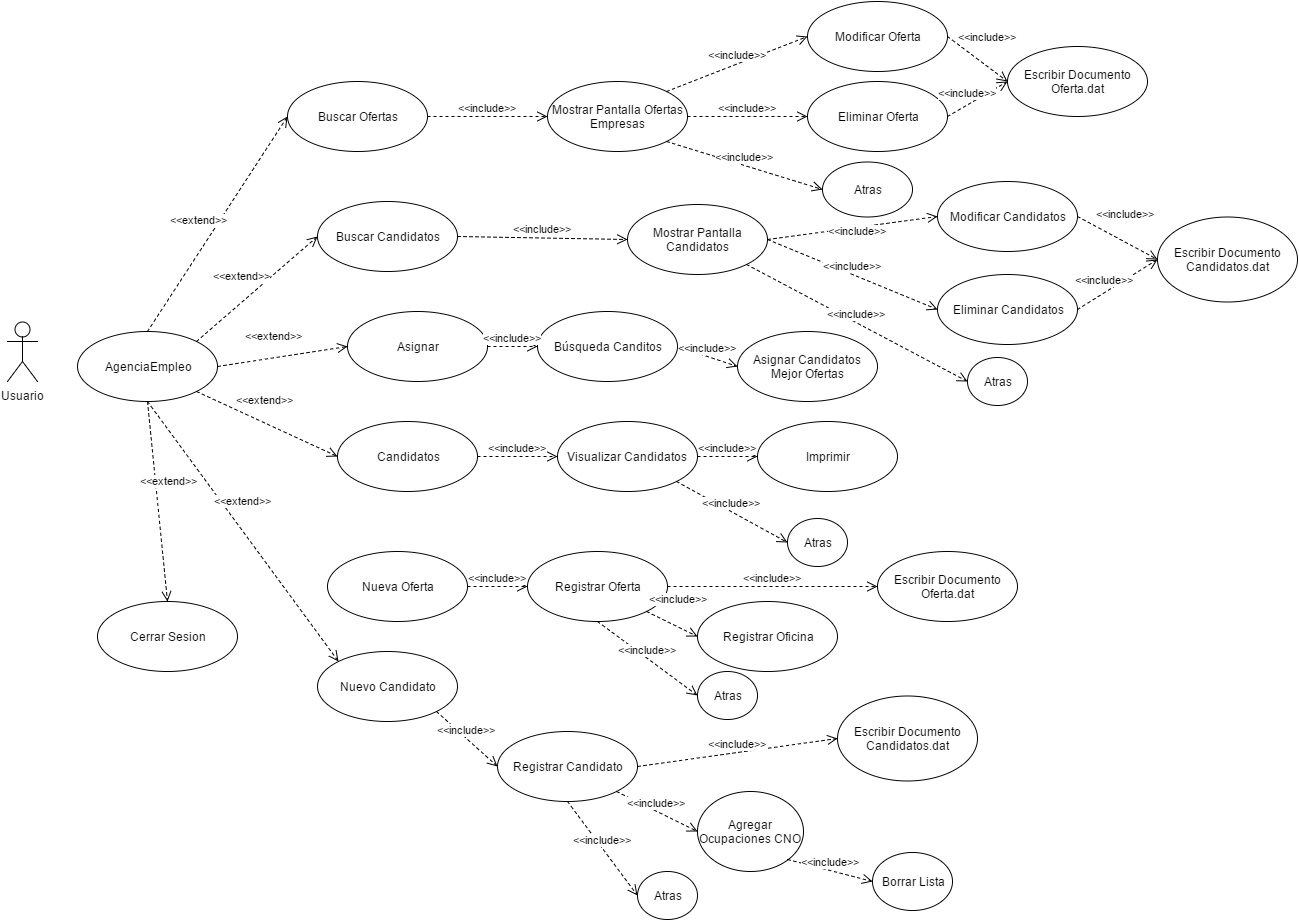

The diagram above was exported from draw.io. Its source (the exported page's mxGraphModel, read from the mxfile embedded in the PNG):
<mxGraphModel dx="1426" dy="745" grid="1" gridSize="10" guides="1" tooltips="1" connect="1" arrows="1" fold="1" page="1" pageScale="1" pageWidth="826" pageHeight="1169" background="#ffffff" math="0" shadow="0">
  <root>
    <mxCell id="0" />
    <mxCell id="1" parent="0" />
    <mxCell id="2" value="Usuario" style="shape=umlActor;verticalLabelPosition=bottom;labelBackgroundColor=#ffffff;verticalAlign=top;html=1;" parent="1" vertex="1">
      <mxGeometry x="50" y="340" width="30" height="60" as="geometry" />
    </mxCell>
    <mxCell id="3" value="AgenciaEmpleo" style="ellipse;whiteSpace=wrap;html=1;" parent="1" vertex="1">
      <mxGeometry x="120" y="350" width="140" height="70" as="geometry" />
    </mxCell>
    <mxCell id="4" value="Buscar Ofertas" style="ellipse;whiteSpace=wrap;html=1;" parent="1" vertex="1">
      <mxGeometry x="330" y="100" width="140" height="70" as="geometry" />
    </mxCell>
    <mxCell id="5" value="Buscar Candidatos" style="ellipse;whiteSpace=wrap;html=1;" parent="1" vertex="1">
      <mxGeometry x="360" y="220" width="140" height="70" as="geometry" />
    </mxCell>
    <mxCell id="6" value="Asignar" style="ellipse;whiteSpace=wrap;html=1;" parent="1" vertex="1">
      <mxGeometry x="390" y="330" width="140" height="70" as="geometry" />
    </mxCell>
    <mxCell id="7" value="Nueva Oferta" style="ellipse;whiteSpace=wrap;html=1;" parent="1" vertex="1">
      <mxGeometry x="370" y="570" width="140" height="70" as="geometry" />
    </mxCell>
    <mxCell id="8" value="Nuevo Candidato" style="ellipse;whiteSpace=wrap;html=1;" parent="1" vertex="1">
      <mxGeometry x="360" y="670" width="140" height="70" as="geometry" />
    </mxCell>
    <mxCell id="9" value="Candidatos" style="ellipse;whiteSpace=wrap;html=1;" parent="1" vertex="1">
      <mxGeometry x="380" y="440" width="140" height="70" as="geometry" />
    </mxCell>
    <mxCell id="10" value="&amp;lt;&amp;lt;extend&amp;gt;&amp;gt;" style="html=1;verticalAlign=bottom;endArrow=open;dashed=1;endSize=8;exitX=0.5;exitY=0;entryX=0;entryY=0.5;" parent="1" source="3" target="4" edge="1">
      <mxGeometry x="-0.1051" y="13" relative="1" as="geometry">
        <mxPoint x="210" y="270" as="sourcePoint" />
        <mxPoint x="290" y="190" as="targetPoint" />
        <mxPoint as="offset" />
      </mxGeometry>
    </mxCell>
    <mxCell id="11" value="&amp;lt;&amp;lt;extend&amp;gt;&amp;gt;" style="html=1;verticalAlign=bottom;endArrow=open;dashed=1;endSize=8;exitX=1;exitY=0;entryX=0;entryY=0.5;" parent="1" source="3" target="5" edge="1">
      <mxGeometry x="-0.1051" y="13" relative="1" as="geometry">
        <mxPoint x="234" y="408" as="sourcePoint" />
        <mxPoint x="387" y="273" as="targetPoint" />
        <mxPoint as="offset" />
      </mxGeometry>
    </mxCell>
    <mxCell id="13" value="&amp;lt;&amp;lt;extend&amp;gt;&amp;gt;" style="html=1;verticalAlign=bottom;endArrow=open;dashed=1;endSize=8;exitX=1;exitY=1;entryX=0;entryY=0.5;" parent="1" source="3" target="9" edge="1">
      <mxGeometry x="-0.1051" y="13" relative="1" as="geometry">
        <mxPoint x="142" y="498" as="sourcePoint" />
        <mxPoint x="273" y="453" as="targetPoint" />
        <mxPoint as="offset" />
      </mxGeometry>
    </mxCell>
    <mxCell id="14" value="&amp;lt;&amp;lt;extend&amp;gt;&amp;gt;" style="html=1;verticalAlign=bottom;endArrow=open;dashed=1;endSize=8;exitX=1;exitY=0.5;entryX=0;entryY=0.5;" parent="1" source="3" target="6" edge="1">
      <mxGeometry x="-0.1051" y="13" relative="1" as="geometry">
        <mxPoint x="220" y="430" as="sourcePoint" />
        <mxPoint x="351" y="385" as="targetPoint" />
        <mxPoint as="offset" />
      </mxGeometry>
    </mxCell>
    <mxCell id="15" value="&amp;lt;&amp;lt;extend&amp;gt;&amp;gt;" style="html=1;verticalAlign=bottom;endArrow=open;dashed=1;endSize=8;exitX=0.5;exitY=1;entryX=0;entryY=0;" parent="1" source="3" target="8" edge="1">
      <mxGeometry x="-0.1051" y="13" relative="1" as="geometry">
        <mxPoint x="190" y="457" as="sourcePoint" />
        <mxPoint x="391" y="617" as="targetPoint" />
        <mxPoint as="offset" />
      </mxGeometry>
    </mxCell>
    <mxCell id="16" value="&amp;lt;&amp;lt;extend&amp;gt;&amp;gt;" style="html=1;verticalAlign=bottom;endArrow=open;dashed=1;endSize=8;exitX=0.5;exitY=1;entryX=0.5;entryY=0;" parent="1" source="3" target="74" edge="1">
      <mxGeometry x="-0.1051" y="13" relative="1" as="geometry">
        <mxPoint x="70" y="420" as="sourcePoint" />
        <mxPoint x="240" y="705" as="targetPoint" />
        <mxPoint as="offset" />
      </mxGeometry>
    </mxCell>
    <mxCell id="17" value="Mostrar Pantalla Ofertas Empresas" style="ellipse;whiteSpace=wrap;html=1;" parent="1" vertex="1">
      <mxGeometry x="590" y="100" width="140" height="70" as="geometry" />
    </mxCell>
    <mxCell id="19" value="Mostrar Pantalla Candidatos" style="ellipse;whiteSpace=wrap;html=1;" parent="1" vertex="1">
      <mxGeometry x="670" y="223" width="140" height="70" as="geometry" />
    </mxCell>
    <mxCell id="20" value="&amp;lt;&amp;lt;include&amp;gt;&amp;gt;" style="html=1;verticalAlign=bottom;endArrow=open;dashed=1;endSize=8;exitX=1;exitY=0.5;" parent="1" source="4" target="17" edge="1">
      <mxGeometry relative="1" as="geometry">
        <mxPoint x="740" y="360" as="sourcePoint" />
        <mxPoint x="660" y="360" as="targetPoint" />
      </mxGeometry>
    </mxCell>
    <mxCell id="21" value="&amp;lt;&amp;lt;include&amp;gt;&amp;gt;" style="html=1;verticalAlign=bottom;endArrow=open;dashed=1;endSize=8;exitX=1;exitY=0.5;entryX=0;entryY=0.5;" parent="1" source="5" target="19" edge="1">
      <mxGeometry relative="1" as="geometry">
        <mxPoint x="475" y="200" as="sourcePoint" />
        <mxPoint x="585" y="200" as="targetPoint" />
      </mxGeometry>
    </mxCell>
    <mxCell id="22" value="Atras" style="ellipse;whiteSpace=wrap;html=1;" parent="1" vertex="1">
      <mxGeometry x="865" y="180" width="90" height="55" as="geometry" />
    </mxCell>
    <mxCell id="23" value="Modificar Oferta" style="ellipse;whiteSpace=wrap;html=1;" parent="1" vertex="1">
      <mxGeometry x="850" y="20" width="140" height="70" as="geometry" />
    </mxCell>
    <mxCell id="24" value="Eliminar Oferta" style="ellipse;whiteSpace=wrap;html=1;" parent="1" vertex="1">
      <mxGeometry x="850" y="100" width="140" height="70" as="geometry" />
    </mxCell>
    <mxCell id="25" value="Escribir Documento Oferta.dat" style="ellipse;whiteSpace=wrap;html=1;" parent="1" vertex="1">
      <mxGeometry x="1050" y="65" width="140" height="70" as="geometry" />
    </mxCell>
    <mxCell id="26" value="Imprimir" style="ellipse;whiteSpace=wrap;html=1;" parent="1" vertex="1">
      <mxGeometry x="800" y="440" width="140" height="70" as="geometry" />
    </mxCell>
    <mxCell id="27" value="Visualizar Candidatos" style="ellipse;whiteSpace=wrap;html=1;" parent="1" vertex="1">
      <mxGeometry x="600" y="440" width="140" height="70" as="geometry" />
    </mxCell>
    <mxCell id="28" value="Búsqueda Canditos" style="ellipse;whiteSpace=wrap;html=1;" parent="1" vertex="1">
      <mxGeometry x="580" y="330" width="140" height="70" as="geometry" />
    </mxCell>
    <mxCell id="29" value="Registrar Oferta" style="ellipse;whiteSpace=wrap;html=1;" parent="1" vertex="1">
      <mxGeometry x="570" y="570" width="140" height="70" as="geometry" />
    </mxCell>
    <mxCell id="30" value="Asignar Candidatos Mejor Ofertas" style="ellipse;whiteSpace=wrap;html=1;" parent="1" vertex="1">
      <mxGeometry x="780" y="350" width="140" height="70" as="geometry" />
    </mxCell>
    <mxCell id="32" value="&amp;lt;&amp;lt;include&amp;gt;&amp;gt;" style="html=1;verticalAlign=bottom;endArrow=open;dashed=1;endSize=8;exitX=1;exitY=0;entryX=0;entryY=0.5;" parent="1" source="17" target="23" edge="1">
      <mxGeometry relative="1" as="geometry">
        <mxPoint x="770" y="134" as="sourcePoint" />
        <mxPoint x="890" y="134" as="targetPoint" />
      </mxGeometry>
    </mxCell>
    <mxCell id="33" value="&amp;lt;&amp;lt;include&amp;gt;&amp;gt;" style="html=1;verticalAlign=bottom;endArrow=open;dashed=1;endSize=8;exitX=1;exitY=0.5;entryX=0;entryY=0.5;" parent="1" source="17" target="24" edge="1">
      <mxGeometry relative="1" as="geometry">
        <mxPoint x="760" y="190" as="sourcePoint" />
        <mxPoint x="880" y="190" as="targetPoint" />
      </mxGeometry>
    </mxCell>
    <mxCell id="34" value="&amp;lt;&amp;lt;include&amp;gt;&amp;gt;" style="html=1;verticalAlign=bottom;endArrow=open;dashed=1;endSize=8;exitX=1;exitY=1;entryX=0;entryY=0.5;" parent="1" source="17" target="22" edge="1">
      <mxGeometry relative="1" as="geometry">
        <mxPoint x="700" y="180" as="sourcePoint" />
        <mxPoint x="840" y="210" as="targetPoint" />
      </mxGeometry>
    </mxCell>
    <mxCell id="35" value="&amp;lt;&amp;lt;include&amp;gt;&amp;gt;" style="html=1;verticalAlign=bottom;endArrow=open;dashed=1;endSize=8;exitX=1;exitY=0.5;" parent="1" source="23" edge="1">
      <mxGeometry x="-0.0186" y="17" relative="1" as="geometry">
        <mxPoint x="1070" y="190" as="sourcePoint" />
        <mxPoint x="1050" y="100" as="targetPoint" />
        <mxPoint as="offset" />
      </mxGeometry>
    </mxCell>
    <mxCell id="37" value="&amp;lt;&amp;lt;include&amp;gt;&amp;gt;" style="html=1;verticalAlign=bottom;endArrow=open;dashed=1;endSize=8;exitX=1;exitY=0.5;entryX=0;entryY=0.5;" parent="1" source="24" target="25" edge="1">
      <mxGeometry x="-0.285" y="3" relative="1" as="geometry">
        <mxPoint x="1034" y="220" as="sourcePoint" />
        <mxPoint x="1100" y="252" as="targetPoint" />
        <mxPoint as="offset" />
      </mxGeometry>
    </mxCell>
    <mxCell id="38" value="Atras" style="ellipse;whiteSpace=wrap;html=1;" parent="1" vertex="1">
      <mxGeometry x="1010" y="376" width="60" height="48" as="geometry" />
    </mxCell>
    <mxCell id="39" value="Modificar Candidatos" style="ellipse;whiteSpace=wrap;html=1;" parent="1" vertex="1">
      <mxGeometry x="980" y="200" width="140" height="70" as="geometry" />
    </mxCell>
    <mxCell id="40" value="Eliminar Candidatos" style="ellipse;whiteSpace=wrap;html=1;" parent="1" vertex="1">
      <mxGeometry x="980" y="293" width="140" height="70" as="geometry" />
    </mxCell>
    <mxCell id="41" value="Escribir Documento Candidatos.dat" style="ellipse;whiteSpace=wrap;html=1;" parent="1" vertex="1">
      <mxGeometry x="1200" y="235" width="140" height="85" as="geometry" />
    </mxCell>
    <mxCell id="42" value="&amp;lt;&amp;lt;include&amp;gt;&amp;gt;" style="html=1;verticalAlign=bottom;endArrow=open;dashed=1;endSize=8;exitX=1;exitY=0.5;entryX=0;entryY=0.5;" parent="1" source="39" target="41" edge="1">
      <mxGeometry x="-0.0186" y="17" relative="1" as="geometry">
        <mxPoint x="1230" y="393" as="sourcePoint" />
        <mxPoint x="1210" y="303" as="targetPoint" />
        <mxPoint as="offset" />
      </mxGeometry>
    </mxCell>
    <mxCell id="43" value="&amp;lt;&amp;lt;include&amp;gt;&amp;gt;" style="html=1;verticalAlign=bottom;endArrow=open;dashed=1;endSize=8;exitX=1;exitY=0.5;entryX=0;entryY=0.5;" parent="1" source="40" target="41" edge="1">
      <mxGeometry x="-0.285" y="3" relative="1" as="geometry">
        <mxPoint x="1194" y="423" as="sourcePoint" />
        <mxPoint x="1260" y="455" as="targetPoint" />
        <mxPoint as="offset" />
      </mxGeometry>
    </mxCell>
    <mxCell id="44" value="&amp;lt;&amp;lt;include&amp;gt;&amp;gt;" style="html=1;verticalAlign=bottom;endArrow=open;dashed=1;endSize=8;exitX=1;exitY=1;entryX=0;entryY=0.5;" parent="1" source="19" target="38" edge="1">
      <mxGeometry relative="1" as="geometry">
        <mxPoint x="832" y="394" as="sourcePoint" />
        <mxPoint x="988" y="442" as="targetPoint" />
      </mxGeometry>
    </mxCell>
    <mxCell id="45" value="&amp;lt;&amp;lt;include&amp;gt;&amp;gt;" style="html=1;verticalAlign=bottom;endArrow=open;dashed=1;endSize=8;exitX=1;exitY=0.5;entryX=0;entryY=0.5;" parent="1" source="19" target="40" edge="1">
      <mxGeometry relative="1" as="geometry">
        <mxPoint x="853" y="369" as="sourcePoint" />
        <mxPoint x="973" y="369" as="targetPoint" />
      </mxGeometry>
    </mxCell>
    <mxCell id="46" value="&amp;lt;&amp;lt;include&amp;gt;&amp;gt;" style="html=1;verticalAlign=bottom;endArrow=open;dashed=1;endSize=8;exitX=1;exitY=0.5;entryX=0;entryY=0.5;" parent="1" source="19" target="39" edge="1">
      <mxGeometry x="0.0398" y="-12" relative="1" as="geometry">
        <mxPoint x="832" y="344" as="sourcePoint" />
        <mxPoint x="973" y="289" as="targetPoint" />
        <mxPoint as="offset" />
      </mxGeometry>
    </mxCell>
    <mxCell id="47" value="&amp;lt;&amp;lt;include&amp;gt;&amp;gt;" style="html=1;verticalAlign=bottom;endArrow=open;dashed=1;endSize=8;exitX=1;exitY=0.5;entryX=0;entryY=0.5;" parent="1" source="9" target="27" edge="1">
      <mxGeometry relative="1" as="geometry">
        <mxPoint x="610" y="350" as="sourcePoint" />
        <mxPoint x="610" y="475" as="targetPoint" />
      </mxGeometry>
    </mxCell>
    <mxCell id="48" value="&amp;lt;&amp;lt;include&amp;gt;&amp;gt;" style="html=1;verticalAlign=bottom;endArrow=open;dashed=1;endSize=8;exitX=1;exitY=0.5;entryX=0;entryY=0.5;" parent="1" source="27" target="26" edge="1">
      <mxGeometry relative="1" as="geometry">
        <mxPoint x="700" y="510" as="sourcePoint" />
        <mxPoint x="780" y="510" as="targetPoint" />
      </mxGeometry>
    </mxCell>
    <mxCell id="49" value="Atras" style="ellipse;whiteSpace=wrap;html=1;" parent="1" vertex="1">
      <mxGeometry x="830" y="537" width="60" height="48" as="geometry" />
    </mxCell>
    <mxCell id="50" value="&amp;lt;&amp;lt;include&amp;gt;&amp;gt;" style="html=1;verticalAlign=bottom;endArrow=open;dashed=1;endSize=8;exitX=1;exitY=1;entryX=0;entryY=0.5;" parent="1" source="27" target="49" edge="1">
      <mxGeometry relative="1" as="geometry">
        <mxPoint x="379" y="521" as="sourcePoint" />
        <mxPoint x="838" y="597" as="targetPoint" />
      </mxGeometry>
    </mxCell>
    <mxCell id="52" value="&amp;lt;&amp;lt;include&amp;gt;&amp;gt;" style="html=1;verticalAlign=bottom;endArrow=open;dashed=1;endSize=8;exitX=1;exitY=0.5;entryX=0;entryY=0.5;" parent="1" source="6" target="28" edge="1">
      <mxGeometry relative="1" as="geometry">
        <mxPoint x="1010" y="490" as="sourcePoint" />
        <mxPoint x="1231" y="607" as="targetPoint" />
      </mxGeometry>
    </mxCell>
    <mxCell id="53" value="&amp;lt;&amp;lt;include&amp;gt;&amp;gt;" style="html=1;verticalAlign=bottom;endArrow=open;dashed=1;endSize=8;entryX=0;entryY=0.5;exitX=1;exitY=0.5;" parent="1" source="28" target="30" edge="1">
      <mxGeometry x="540" y="375" as="geometry">
        <mxPoint x="580" y="420" as="sourcePoint" />
        <mxPoint x="590" y="375" as="targetPoint" />
      </mxGeometry>
    </mxCell>
    <mxCell id="54" value="Registrar Oficina" style="ellipse;whiteSpace=wrap;html=1;" parent="1" vertex="1">
      <mxGeometry x="740" y="620" width="140" height="70" as="geometry" />
    </mxCell>
    <mxCell id="55" value="Registrar Candidato" style="ellipse;whiteSpace=wrap;html=1;" parent="1" vertex="1">
      <mxGeometry x="540" y="750" width="140" height="70" as="geometry" />
    </mxCell>
    <mxCell id="57" value="Escribir Documento Oferta.dat" style="ellipse;whiteSpace=wrap;html=1;" parent="1" vertex="1">
      <mxGeometry x="920" y="570" width="140" height="70" as="geometry" />
    </mxCell>
    <mxCell id="58" value="Escribir Documento Candidatos.dat" style="ellipse;whiteSpace=wrap;html=1;" parent="1" vertex="1">
      <mxGeometry x="880" y="714" width="140" height="85" as="geometry" />
    </mxCell>
    <mxCell id="59" value="&amp;lt;&amp;lt;include&amp;gt;&amp;gt;" style="html=1;verticalAlign=bottom;endArrow=open;dashed=1;endSize=8;exitX=1;exitY=0.5;entryX=0;entryY=0.5;" parent="1" source="7" target="29" edge="1">
      <mxGeometry relative="1" as="geometry">
        <mxPoint x="590" y="507" as="sourcePoint" />
        <mxPoint x="701" y="568" as="targetPoint" />
      </mxGeometry>
    </mxCell>
    <mxCell id="60" value="&amp;lt;&amp;lt;include&amp;gt;&amp;gt;" style="html=1;verticalAlign=bottom;endArrow=open;dashed=1;endSize=8;exitX=1;exitY=1;entryX=0;entryY=0.5;" parent="1" source="29" target="54" edge="1">
      <mxGeometry x="-0.0435" y="18" relative="1" as="geometry">
        <mxPoint x="850" y="730" as="sourcePoint" />
        <mxPoint x="961" y="791" as="targetPoint" />
        <mxPoint as="offset" />
      </mxGeometry>
    </mxCell>
    <mxCell id="61" value="Atras" style="ellipse;whiteSpace=wrap;html=1;" parent="1" vertex="1">
      <mxGeometry x="740" y="690" width="60" height="48" as="geometry" />
    </mxCell>
    <mxCell id="62" value="&amp;lt;&amp;lt;include&amp;gt;&amp;gt;" style="html=1;verticalAlign=bottom;endArrow=open;dashed=1;endSize=8;exitX=0.5;exitY=1;entryX=0;entryY=0.5;" parent="1" source="29" target="61" edge="1">
      <mxGeometry relative="1" as="geometry">
        <mxPoint x="609" y="596" as="sourcePoint" />
        <mxPoint x="798" y="756" as="targetPoint" />
      </mxGeometry>
    </mxCell>
    <mxCell id="63" value="&amp;lt;&amp;lt;include&amp;gt;&amp;gt;" style="html=1;verticalAlign=bottom;endArrow=open;dashed=1;endSize=8;exitX=1;exitY=0.5;entryX=0;entryY=0.5;" parent="1" source="55" target="58" edge="1">
      <mxGeometry relative="1" as="geometry">
        <mxPoint x="1010" y="740" as="sourcePoint" />
        <mxPoint x="1241" y="785" as="targetPoint" />
      </mxGeometry>
    </mxCell>
    <mxCell id="64" value="&amp;lt;&amp;lt;include&amp;gt;&amp;gt;" style="html=1;verticalAlign=bottom;endArrow=open;dashed=1;endSize=8;exitX=1;exitY=1;entryX=0;entryY=0.5;" parent="1" source="8" target="55" edge="1">
      <mxGeometry relative="1" as="geometry">
        <mxPoint x="570" y="720" as="sourcePoint" />
        <mxPoint x="630" y="720" as="targetPoint" />
      </mxGeometry>
    </mxCell>
    <mxCell id="65" value="&amp;lt;&amp;lt;include&amp;gt;&amp;gt;" style="html=1;verticalAlign=bottom;endArrow=open;dashed=1;endSize=8;exitX=0.5;exitY=1;entryX=0;entryY=0.5;" parent="1" source="55" target="66" edge="1">
      <mxGeometry relative="1" as="geometry">
        <mxPoint x="780" y="785" as="sourcePoint" />
        <mxPoint x="778" y="961" as="targetPoint" />
      </mxGeometry>
    </mxCell>
    <mxCell id="66" value="Atras" style="ellipse;whiteSpace=wrap;html=1;" parent="1" vertex="1">
      <mxGeometry x="680" y="890" width="60" height="48" as="geometry" />
    </mxCell>
    <mxCell id="67" value="Agregar Ocupaciones CNO" style="ellipse;whiteSpace=wrap;html=1;" parent="1" vertex="1">
      <mxGeometry x="740" y="810" width="106" height="80" as="geometry" />
    </mxCell>
    <mxCell id="68" value="Borrar Lista" style="ellipse;whiteSpace=wrap;html=1;" parent="1" vertex="1">
      <mxGeometry x="915" y="871" width="80" height="58" as="geometry" />
    </mxCell>
    <mxCell id="69" value="&amp;lt;&amp;lt;include&amp;gt;&amp;gt;" style="html=1;verticalAlign=bottom;endArrow=open;dashed=1;endSize=8;exitX=1;exitY=1;entryX=0;entryY=0.5;" parent="1" source="55" target="67" edge="1">
      <mxGeometry relative="1" as="geometry">
        <mxPoint x="670" y="773" as="sourcePoint" />
        <mxPoint x="740" y="867" as="targetPoint" />
      </mxGeometry>
    </mxCell>
    <mxCell id="72" value="&amp;lt;&amp;lt;include&amp;gt;&amp;gt;" style="html=1;verticalAlign=bottom;endArrow=open;dashed=1;endSize=8;exitX=1;exitY=1;entryX=0;entryY=0.5;" parent="1" source="67" target="68" edge="1">
      <mxGeometry relative="1" as="geometry">
        <mxPoint x="1000" y="860" as="sourcePoint" />
        <mxPoint x="1081" y="900" as="targetPoint" />
      </mxGeometry>
    </mxCell>
    <mxCell id="73" value="&amp;lt;&amp;lt;include&amp;gt;&amp;gt;" style="html=1;verticalAlign=bottom;endArrow=open;dashed=1;endSize=8;exitX=1;exitY=0.5;entryX=0;entryY=0.5;" parent="1" source="29" target="57" edge="1">
      <mxGeometry relative="1" as="geometry">
        <mxPoint x="1090" y="674" as="sourcePoint" />
        <mxPoint x="1290" y="646" as="targetPoint" />
      </mxGeometry>
    </mxCell>
    <mxCell id="74" value="Cerrar Sesion" style="ellipse;whiteSpace=wrap;html=1;" vertex="1" parent="1">
      <mxGeometry x="140" y="620" width="140" height="70" as="geometry" />
    </mxCell>
  </root>
</mxGraphModel>